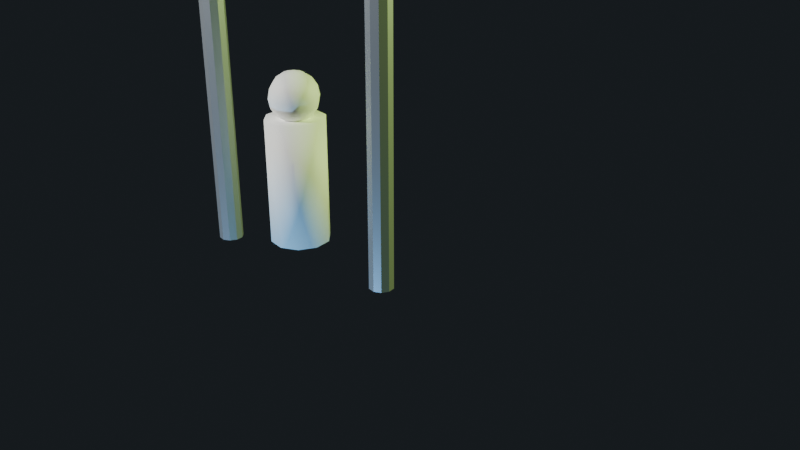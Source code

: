# Source: source.blend  (saved by Blender 4.5.92; exported with 4.5.12 LTS)
import bpy
from mathutils import Matrix  # noqa: F401  (used for matrix-valued properties, if any)

bpy.ops.wm.read_factory_settings(use_empty=True)
scene = bpy.context.scene
scene.name = 'Scene'

# ---- materials (node trees are filled in below, after node groups)
mat_steel = bpy.data.materials.new('Steel')
mat_safetylime = bpy.data.materials.new('SafetyLime')
mat_humanwhite = bpy.data.materials.new('HumanWhite')

# ---- material node trees
mat_steel.use_nodes = True; mat_steel.node_tree.nodes.clear()
_N = mat_steel.node_tree.nodes; _L = mat_steel.node_tree.links
n0 = _N.new('ShaderNodeBsdfPrincipled'); n0.name = 'Principled BSDF'; n0.location = (-200, 100)
n0.inputs[0].default_value = (0.47, 0.51, 0.55, 1.0)
n0.inputs[1].default_value = 0.7
n0.inputs[2].default_value = 0.4
n1 = _N.new('ShaderNodeOutputMaterial'); n1.name = 'Material Output'; n1.location = (200, 100)
_L.new(n0.outputs[0], n1.inputs[0])
n1.is_active_output = True
mat_safetylime.use_nodes = True; mat_safetylime.node_tree.nodes.clear()
_N = mat_safetylime.node_tree.nodes; _L = mat_safetylime.node_tree.links
n0 = _N.new('ShaderNodeBsdfPrincipled'); n0.name = 'Principled BSDF'; n0.location = (-200, 100)
n0.inputs[0].default_value = (0.73, 1.0, 0.27, 1.0)
n0.inputs[2].default_value = 0.3
n0.inputs[27].default_value = (0.73, 1.0, 0.27, 1.0)
n0.inputs[28].default_value = 1.6
n1 = _N.new('ShaderNodeOutputMaterial'); n1.name = 'Material Output'; n1.location = (200, 100)
_L.new(n0.outputs[0], n1.inputs[0])
n1.is_active_output = True
mat_humanwhite.use_nodes = True; mat_humanwhite.node_tree.nodes.clear()
_N = mat_humanwhite.node_tree.nodes; _L = mat_humanwhite.node_tree.links
n0 = _N.new('ShaderNodeBsdfPrincipled'); n0.name = 'Principled BSDF'; n0.location = (-200, 100)
n0.inputs[0].default_value = (0.95, 0.95, 0.92, 1.0)
n0.inputs[2].default_value = 0.6
n1 = _N.new('ShaderNodeOutputMaterial'); n1.name = 'Material Output'; n1.location = (200, 100)
_L.new(n0.outputs[0], n1.inputs[0])
n1.is_active_output = True

# ---- world
world_night = bpy.data.worlds.new('Night'); scene.world = world_night
world_night.use_nodes = True; world_night.node_tree.nodes.clear()
_N = world_night.node_tree.nodes; _L = world_night.node_tree.links
n0 = _N.new('ShaderNodeBackground'); n0.name = 'Background'; n0.location = (-200, 100)
n0.inputs[0].default_value = (0.012, 0.015, 0.018, 1.0)
n1 = _N.new('ShaderNodeOutputWorld'); n1.name = 'World Output'; n1.location = (200, 100)
_L.new(n0.outputs[0], n1.inputs[0])
n1.is_active_output = True

# ---- cameras
cam_camera = bpy.data.cameras.new('Camera')
cam_camera.lens = 40.0

# ---- lights
light_point = bpy.data.lights.new('Point', 'POINT')
light_point.color = (0.95, 0.95, 0.92)
light_point.energy = 900.0
light_point_001 = bpy.data.lights.new('Point.001', 'POINT')
light_point_001.color = (0.73, 1.0, 0.27)
light_point_001.energy = 700.0
light_point_002 = bpy.data.lights.new('Point.002', 'POINT')
light_point_002.color = (0.09, 0.23, 0.4)
light_point_002.energy = 200.0

# ---- meshes
me_cylinder = bpy.data.meshes.new('Cylinder')
me_cylinder.from_pydata([(0.0, 0.05, -0.7), (0.0, 0.05, 0.7), (0.02939, 0.04045, -0.7), (0.02939, 0.04045, 0.7), (0.04755, 0.01545, -0.7), (0.04755, 0.01545, 0.7), (0.04755, -0.01545, -0.7), (0.04755, -0.01545, 0.7), (0.02939, -0.04045, -0.7), (0.02939, -0.04045, 0.7), (0.0, -0.05, -0.7), (0.0, -0.05, 0.7), (-0.02939, -0.04045, -0.7), (-0.02939, -0.04045, 0.7), (-0.04755, -0.01545, -0.7), (-0.04755, -0.01545, 0.7), (-0.04755, 0.01545, -0.7), (-0.04755, 0.01545, 0.7), (-0.02939, 0.04045, -0.7), (-0.02939, 0.04045, 0.7)], [], [(0, 1, 3, 2), (2, 3, 5, 4), (4, 5, 7, 6), (6, 7, 9, 8), (8, 9, 11, 10), (10, 11, 13, 12), (12, 13, 15, 14), (14, 15, 17, 16), (3, 1, 19, 17, 15, 13, 11, 9, 7, 5), (16, 17, 19, 18), (18, 19, 1, 0), (0, 2, 4, 6, 8, 10, 12, 14, 16, 18)])
_uv = me_cylinder.uv_layers.new(name='UVMap')
_uv.uv.foreach_set('vector', [1.0, 0.5, 1.0, 1.0, 0.9, 1.0, 0.9, 0.5, 0.9, 0.5, 0.9, 1.0, 0.8, 1.0, 0.8, 0.5, 0.8, 0.5, 0.8, 1.0, 0.7, 1.0, 0.7, 0.5, 0.7, 0.5, 0.7, 1.0, 0.6, 1.0, 0.6, 0.5, 0.6, 0.5, 0.6, 1.0, 0.5, 1.0, 0.5, 0.5, 0.5, 0.5, 0.5, 1.0, 0.4, 1.0, 0.4, 0.5, 0.4, 0.5, 0.4, 1.0, 0.3, 1.0, 0.3, 0.5, 0.3, 0.5, 0.3, 1.0, 0.2, 1.0, 0.2, 0.5, 0.3911, 0.4442, 0.25, 0.49, 0.1089, 0.4442, 0.02175, 0.3242, 0.02175, 0.1758, 0.1089, 0.05584, 0.25, 0.01, 0.3911, 0.05584, 0.4783, 0.1758, 0.4783, 0.3242, 0.2, 0.5, 0.2, 1.0, 0.1, 1.0, 0.1, 0.5, 0.1, 0.5, 0.1, 1.0, -7.451e-08, 1.0, -7.451e-08, 0.5, 0.75, 0.49, 0.8911, 0.4442, 0.9783, 0.3242, 0.9783, 0.1758, 0.8911, 0.05584, 0.75, 0.01, 0.6089, 0.05584, 0.5217, 0.1758, 0.5217, 0.3242, 0.6089, 0.4442])
me_cylinder.materials.append(mat_steel)
me_cylinder.update()
me_cylinder_001 = bpy.data.meshes.new('Cylinder.001')
me_cylinder_001.from_pydata([(0.0, 0.05, -0.7), (0.0, 0.05, 0.7), (0.02939, 0.04045, -0.7), (0.02939, 0.04045, 0.7), (0.04755, 0.01545, -0.7), (0.04755, 0.01545, 0.7), (0.04755, -0.01545, -0.7), (0.04755, -0.01545, 0.7), (0.02939, -0.04045, -0.7), (0.02939, -0.04045, 0.7), (0.0, -0.05, -0.7), (0.0, -0.05, 0.7), (-0.02939, -0.04045, -0.7), (-0.02939, -0.04045, 0.7), (-0.04755, -0.01545, -0.7), (-0.04755, -0.01545, 0.7), (-0.04755, 0.01545, -0.7), (-0.04755, 0.01545, 0.7), (-0.02939, 0.04045, -0.7), (-0.02939, 0.04045, 0.7)], [], [(0, 1, 3, 2), (2, 3, 5, 4), (4, 5, 7, 6), (6, 7, 9, 8), (8, 9, 11, 10), (10, 11, 13, 12), (12, 13, 15, 14), (14, 15, 17, 16), (3, 1, 19, 17, 15, 13, 11, 9, 7, 5), (16, 17, 19, 18), (18, 19, 1, 0), (0, 2, 4, 6, 8, 10, 12, 14, 16, 18)])
_uv = me_cylinder_001.uv_layers.new(name='UVMap')
_uv.uv.foreach_set('vector', [1.0, 0.5, 1.0, 1.0, 0.9, 1.0, 0.9, 0.5, 0.9, 0.5, 0.9, 1.0, 0.8, 1.0, 0.8, 0.5, 0.8, 0.5, 0.8, 1.0, 0.7, 1.0, 0.7, 0.5, 0.7, 0.5, 0.7, 1.0, 0.6, 1.0, 0.6, 0.5, 0.6, 0.5, 0.6, 1.0, 0.5, 1.0, 0.5, 0.5, 0.5, 0.5, 0.5, 1.0, 0.4, 1.0, 0.4, 0.5, 0.4, 0.5, 0.4, 1.0, 0.3, 1.0, 0.3, 0.5, 0.3, 0.5, 0.3, 1.0, 0.2, 1.0, 0.2, 0.5, 0.3911, 0.4442, 0.25, 0.49, 0.1089, 0.4442, 0.02175, 0.3242, 0.02175, 0.1758, 0.1089, 0.05584, 0.25, 0.01, 0.3911, 0.05584, 0.4783, 0.1758, 0.4783, 0.3242, 0.2, 0.5, 0.2, 1.0, 0.1, 1.0, 0.1, 0.5, 0.1, 0.5, 0.1, 1.0, -7.451e-08, 1.0, -7.451e-08, 0.5, 0.75, 0.49, 0.8911, 0.4442, 0.9783, 0.3242, 0.9783, 0.1758, 0.8911, 0.05584, 0.75, 0.01, 0.6089, 0.05584, 0.5217, 0.1758, 0.5217, 0.3242, 0.6089, 0.4442])
me_cylinder_001.materials.append(mat_steel)
me_cylinder_001.update()
me_cube = bpy.data.meshes.new('Cube')
me_cube.from_pydata([(-0.5, -0.5, -0.5), (-0.5, -0.5, 0.5), (-0.5, 0.5, -0.5), (-0.5, 0.5, 0.5), (0.5, -0.5, -0.5), (0.5, -0.5, 0.5), (0.5, 0.5, -0.5), (0.5, 0.5, 0.5)], [], [(0, 1, 3, 2), (2, 3, 7, 6), (6, 7, 5, 4), (4, 5, 1, 0), (2, 6, 4, 0), (7, 3, 1, 5)])
_uv = me_cube.uv_layers.new(name='UVMap')
_uv.uv.foreach_set('vector', [0.375, 0.0, 0.625, 0.0, 0.625, 0.25, 0.375, 0.25, 0.375, 0.25, 0.625, 0.25, 0.625, 0.5, 0.375, 0.5, 0.375, 0.5, 0.625, 0.5, 0.625, 0.75, 0.375, 0.75, 0.375, 0.75, 0.625, 0.75, 0.625, 1.0, 0.375, 1.0, 0.125, 0.5, 0.375, 0.5, 0.375, 0.75, 0.125, 0.75, 0.625, 0.5, 0.875, 0.5, 0.875, 0.75, 0.625, 0.75])
me_cube.materials.append(mat_steel)
me_cube.update()
me_cube_001 = bpy.data.meshes.new('Cube.001')
me_cube_001.from_pydata([(-0.5, -0.5, -0.5), (-0.5, -0.5, 0.5), (-0.5, 0.5, -0.5), (-0.5, 0.5, 0.5), (0.5, -0.5, -0.5), (0.5, -0.5, 0.5), (0.5, 0.5, -0.5), (0.5, 0.5, 0.5)], [], [(0, 1, 3, 2), (2, 3, 7, 6), (6, 7, 5, 4), (4, 5, 1, 0), (2, 6, 4, 0), (7, 3, 1, 5)])
_uv = me_cube_001.uv_layers.new(name='UVMap')
_uv.uv.foreach_set('vector', [0.375, 0.0, 0.625, 0.0, 0.625, 0.25, 0.375, 0.25, 0.375, 0.25, 0.625, 0.25, 0.625, 0.5, 0.375, 0.5, 0.375, 0.5, 0.625, 0.5, 0.625, 0.75, 0.375, 0.75, 0.375, 0.75, 0.625, 0.75, 0.625, 1.0, 0.375, 1.0, 0.125, 0.5, 0.375, 0.5, 0.375, 0.75, 0.125, 0.75, 0.625, 0.5, 0.875, 0.5, 0.875, 0.75, 0.625, 0.75])
me_cube_001.materials.append(mat_safetylime)
me_cube_001.update()
me_cylinder_002 = bpy.data.meshes.new('Cylinder.002')
me_cylinder_002.from_pydata([(0.0, 0.12, -0.25), (0.0, 0.12, 0.25), (0.07053, 0.09708, -0.25), (0.07053, 0.09708, 0.25), (0.1141, 0.03708, -0.25), (0.1141, 0.03708, 0.25), (0.1141, -0.03708, -0.25), (0.1141, -0.03708, 0.25), (0.07053, -0.09708, -0.25), (0.07053, -0.09708, 0.25), (0.0, -0.12, -0.25), (0.0, -0.12, 0.25), (-0.07053, -0.09708, -0.25), (-0.07053, -0.09708, 0.25), (-0.1141, -0.03708, -0.25), (-0.1141, -0.03708, 0.25), (-0.1141, 0.03708, -0.25), (-0.1141, 0.03708, 0.25), (-0.07053, 0.09708, -0.25), (-0.07053, 0.09708, 0.25)], [], [(0, 1, 3, 2), (2, 3, 5, 4), (4, 5, 7, 6), (6, 7, 9, 8), (8, 9, 11, 10), (10, 11, 13, 12), (12, 13, 15, 14), (14, 15, 17, 16), (3, 1, 19, 17, 15, 13, 11, 9, 7, 5), (16, 17, 19, 18), (18, 19, 1, 0), (0, 2, 4, 6, 8, 10, 12, 14, 16, 18)])
me_cylinder_002.polygons.foreach_set('use_smooth', [True] * 12)
_uv = me_cylinder_002.uv_layers.new(name='UVMap')
_uv.uv.foreach_set('vector', [1.0, 0.5, 1.0, 1.0, 0.9, 1.0, 0.9, 0.5, 0.9, 0.5, 0.9, 1.0, 0.8, 1.0, 0.8, 0.5, 0.8, 0.5, 0.8, 1.0, 0.7, 1.0, 0.7, 0.5, 0.7, 0.5, 0.7, 1.0, 0.6, 1.0, 0.6, 0.5, 0.6, 0.5, 0.6, 1.0, 0.5, 1.0, 0.5, 0.5, 0.5, 0.5, 0.5, 1.0, 0.4, 1.0, 0.4, 0.5, 0.4, 0.5, 0.4, 1.0, 0.3, 1.0, 0.3, 0.5, 0.3, 0.5, 0.3, 1.0, 0.2, 1.0, 0.2, 0.5, 0.3911, 0.4442, 0.25, 0.49, 0.1089, 0.4442, 0.02175, 0.3242, 0.02175, 0.1758, 0.1089, 0.05584, 0.25, 0.01, 0.3911, 0.05584, 0.4783, 0.1758, 0.4783, 0.3242, 0.2, 0.5, 0.2, 1.0, 0.1, 1.0, 0.1, 0.5, 0.1, 0.5, 0.1, 1.0, -7.451e-08, 1.0, -7.451e-08, 0.5, 0.75, 0.49, 0.8911, 0.4442, 0.9783, 0.3242, 0.9783, 0.1758, 0.8911, 0.05584, 0.75, 0.01, 0.6089, 0.05584, 0.5217, 0.1758, 0.5217, 0.3242, 0.6089, 0.4442])
me_cylinder_002.materials.append(mat_humanwhite)
me_cylinder_002.update()
me_sphere = bpy.data.meshes.new('Sphere')
me_sphere.from_pydata([(0.02249, 0.03096, 0.09239), (0.04156, 0.05721, 0.07071), (0.0543, 0.07474, 0.03827), (0.05878, 0.0809, 0.0), (0.0543, 0.07474, -0.03827), (0.04156, 0.05721, -0.07071), (0.02249, 0.03096, -0.09239), (0.0364, 0.01183, 0.09239), (0.06725, 0.02185, 0.07071), (0.08787, 0.02855, 0.03827), (0.09511, 0.0309, 0.0), (0.08787, 0.02855, -0.03827), (0.06725, 0.02185, -0.07071), (0.0364, 0.01183, -0.09239), (0.0364, -0.01183, 0.09239), (0.06725, -0.02185, 0.07071), (0.08787, -0.02855, 0.03827), (0.09511, -0.0309, 0.0), (0.08787, -0.02855, -0.03827), (0.06725, -0.02185, -0.07071), (0.0364, -0.01183, -0.09239), (0.02249, -0.03096, 0.09239), (0.04156, -0.05721, 0.07071), (0.0543, -0.07474, 0.03827), (0.05878, -0.0809, 0.0), (0.0543, -0.07474, -0.03827), (0.04156, -0.05721, -0.07071), (0.02249, -0.03096, -0.09239), (3.725e-09, -0.03827, 0.09239), (0.0, -0.07071, 0.07071), (7.451e-09, -0.09239, 0.03827), (7.451e-09, -0.1, 0.0), (7.451e-09, -0.09239, -0.03827), (0.0, -0.07071, -0.07071), (3.725e-09, -0.03827, -0.09239), (-0.02249, -0.03096, 0.09239), (-0.04156, -0.05721, 0.07071), (-0.0543, -0.07474, 0.03827), (-0.05878, -0.0809, 0.0), (-0.0543, -0.07474, -0.03827), (-0.04156, -0.05721, -0.07071), (-0.02249, -0.03096, -0.09239), (0.0, 0.0, 0.1), (-0.0364, -0.01183, 0.09239), (-0.06725, -0.02185, 0.07071), (-0.08787, -0.02855, 0.03827), (-0.09511, -0.0309, 0.0), (-0.08787, -0.02855, -0.03827), (-0.06725, -0.02185, -0.07071), (-0.0364, -0.01183, -0.09239), (0.0, 0.0, -0.1), (-0.0364, 0.01183, 0.09239), (-0.06725, 0.02185, 0.07071), (-0.08787, 0.02855, 0.03827), (-0.09511, 0.0309, 0.0), (-0.08787, 0.02855, -0.03827), (-0.06725, 0.02185, -0.07071), (-0.0364, 0.01183, -0.09239), (-0.02249, 0.03096, 0.09239), (-0.04156, 0.05721, 0.07071), (-0.0543, 0.07474, 0.03827), (-0.05878, 0.0809, 0.0), (-0.0543, 0.07474, -0.03827), (-0.04156, 0.05721, -0.07071), (-0.02249, 0.03096, -0.09239), (-7.451e-09, 0.03827, 0.09239), (0.0, 0.07071, 0.07071), (-1.863e-08, 0.09239, 0.03827), (-1.863e-08, 0.1, 0.0), (-1.863e-08, 0.09239, -0.03827), (0.0, 0.07071, -0.07071), (-7.451e-09, 0.03827, -0.09239)], [], [(50, 71, 6), (70, 69, 4, 5), (68, 67, 2, 3), (66, 65, 0, 1), (71, 70, 5, 6), (69, 68, 3, 4), (67, 66, 1, 2), (65, 42, 0), (6, 5, 12, 13), (4, 3, 10, 11), (2, 1, 8, 9), (0, 42, 7), (50, 6, 13), (5, 4, 11, 12), (3, 2, 9, 10), (1, 0, 7, 8), (11, 10, 17, 18), (9, 8, 15, 16), (7, 42, 14), (50, 13, 20), (12, 11, 18, 19), (10, 9, 16, 17), (8, 7, 14, 15), (13, 12, 19, 20), (50, 20, 27), (19, 18, 25, 26), (17, 16, 23, 24), (15, 14, 21, 22), (20, 19, 26, 27), (18, 17, 24, 25), (16, 15, 22, 23), (14, 42, 21), (24, 23, 30, 31), (22, 21, 28, 29), (27, 26, 33, 34), (25, 24, 31, 32), (23, 22, 29, 30), (21, 42, 28), (50, 27, 34), (26, 25, 32, 33), (34, 33, 40, 41), (32, 31, 38, 39), (30, 29, 36, 37), (28, 42, 35), (50, 34, 41), (33, 32, 39, 40), (31, 30, 37, 38), (29, 28, 35, 36), (37, 36, 44, 45), (35, 42, 43), (50, 41, 49), (40, 39, 47, 48), (38, 37, 45, 46), (36, 35, 43, 44), (41, 40, 48, 49), (39, 38, 46, 47), (50, 49, 57), (48, 47, 55, 56), (46, 45, 53, 54), (44, 43, 51, 52), (49, 48, 56, 57), (47, 46, 54, 55), (45, 44, 52, 53), (43, 42, 51), (52, 51, 58, 59), (57, 56, 63, 64), (55, 54, 61, 62), (53, 52, 59, 60), (51, 42, 58), (50, 57, 64), (56, 55, 62, 63), (54, 53, 60, 61), (64, 63, 70, 71), (62, 61, 68, 69), (60, 59, 66, 67), (58, 42, 65), (50, 64, 71), (63, 62, 69, 70), (61, 60, 67, 68), (59, 58, 65, 66)])
me_sphere.polygons.foreach_set('use_smooth', [True] * 80)
_uv = me_sphere.uv_layers.new(name='UVMap')
_uv.uv.foreach_set('vector', [0.65, 5.96e-08, 0.7, 0.125, 0.6, 0.125, 0.7, 0.25, 0.7, 0.375, 0.6, 0.375, 0.6, 0.25, 0.7, 0.5, 0.7, 0.625, 0.6, 0.625, 0.6, 0.5, 0.7, 0.75, 0.7, 0.875, 0.6, 0.875, 0.6, 0.75, 0.7, 0.125, 0.7, 0.25, 0.6, 0.25, 0.6, 0.125, 0.7, 0.375, 0.7, 0.5, 0.6, 0.5, 0.6, 0.375, 0.7, 0.625, 0.7, 0.75, 0.6, 0.75, 0.6, 0.625, 0.7, 0.875, 0.65, 1.0, 0.6, 0.875, 0.6, 0.125, 0.6, 0.25, 0.5, 0.25, 0.5, 0.125, 0.6, 0.375, 0.6, 0.5, 0.5, 0.5, 0.5, 0.375, 0.6, 0.625, 0.6, 0.75, 0.5, 0.75, 0.5, 0.625, 0.6, 0.875, 0.55, 1.0, 0.5, 0.875, 0.55, 5.96e-08, 0.6, 0.125, 0.5, 0.125, 0.6, 0.25, 0.6, 0.375, 0.5, 0.375, 0.5, 0.25, 0.6, 0.5, 0.6, 0.625, 0.5, 0.625, 0.5, 0.5, 0.6, 0.75, 0.6, 0.875, 0.5, 0.875, 0.5, 0.75, 0.5, 0.375, 0.5, 0.5, 0.4, 0.5, 0.4, 0.375, 0.5, 0.625, 0.5, 0.75, 0.4, 0.75, 0.4, 0.625, 0.5, 0.875, 0.45, 1.0, 0.4, 0.875, 0.45, 5.96e-08, 0.5, 0.125, 0.4, 0.125, 0.5, 0.25, 0.5, 0.375, 0.4, 0.375, 0.4, 0.25, 0.5, 0.5, 0.5, 0.625, 0.4, 0.625, 0.4, 0.5, 0.5, 0.75, 0.5, 0.875, 0.4, 0.875, 0.4, 0.75, 0.5, 0.125, 0.5, 0.25, 0.4, 0.25, 0.4, 0.125, 0.35, 5.96e-08, 0.4, 0.125, 0.3, 0.125, 0.4, 0.25, 0.4, 0.375, 0.3, 0.375, 0.3, 0.25, 0.4, 0.5, 0.4, 0.625, 0.3, 0.625, 0.3, 0.5, 0.4, 0.75, 0.4, 0.875, 0.3, 0.875, 0.3, 0.75, 0.4, 0.125, 0.4, 0.25, 0.3, 0.25, 0.3, 0.125, 0.4, 0.375, 0.4, 0.5, 0.3, 0.5, 0.3, 0.375, 0.4, 0.625, 0.4, 0.75, 0.3, 0.75, 0.3, 0.625, 0.4, 0.875, 0.35, 1.0, 0.3, 0.875, 0.3, 0.5, 0.3, 0.625, 0.2, 0.625, 0.2, 0.5, 0.3, 0.75, 0.3, 0.875, 0.2, 0.875, 0.2, 0.75, 0.3, 0.125, 0.3, 0.25, 0.2, 0.25, 0.2, 0.125, 0.3, 0.375, 0.3, 0.5, 0.2, 0.5, 0.2, 0.375, 0.3, 0.625, 0.3, 0.75, 0.2, 0.75, 0.2, 0.625, 0.3, 0.875, 0.25, 1.0, 0.2, 0.875, 0.25, 5.96e-08, 0.3, 0.125, 0.2, 0.125, 0.3, 0.25, 0.3, 0.375, 0.2, 0.375, 0.2, 0.25, 0.2, 0.125, 0.2, 0.25, 0.1, 0.25, 0.1, 0.125, 0.2, 0.375, 0.2, 0.5, 0.1, 0.5, 0.1, 0.375, 0.2, 0.625, 0.2, 0.75, 0.1, 0.75, 0.1, 0.625, 0.2, 0.875, 0.15, 1.0, 0.1, 0.875, 0.15, 5.96e-08, 0.2, 0.125, 0.1, 0.125, 0.2, 0.25, 0.2, 0.375, 0.1, 0.375, 0.1, 0.25, 0.2, 0.5, 0.2, 0.625, 0.1, 0.625, 0.1, 0.5, 0.2, 0.75, 0.2, 0.875, 0.1, 0.875, 0.1, 0.75, 0.1, 0.625, 0.1, 0.75, 0.0, 0.75, 0.0, 0.625, 0.1, 0.875, 0.05, 1.0, 0.0, 0.875, 0.05, 5.96e-08, 0.1, 0.125, 0.0, 0.125, 0.1, 0.25, 0.1, 0.375, 0.0, 0.375, 0.0, 0.25, 0.1, 0.5, 0.1, 0.625, 0.0, 0.625, 0.0, 0.5, 0.1, 0.75, 0.1, 0.875, 0.0, 0.875, 0.0, 0.75, 0.1, 0.125, 0.1, 0.25, 0.0, 0.25, 0.0, 0.125, 0.1, 0.375, 0.1, 0.5, 0.0, 0.5, 0.0, 0.375, 0.95, 5.96e-08, 1.0, 0.125, 0.9, 0.125, 1.0, 0.25, 1.0, 0.375, 0.9, 0.375, 0.9, 0.25, 1.0, 0.5, 1.0, 0.625, 0.9, 0.625, 0.9, 0.5, 1.0, 0.75, 1.0, 0.875, 0.9, 0.875, 0.9, 0.75, 1.0, 0.125, 1.0, 0.25, 0.9, 0.25, 0.9, 0.125, 1.0, 0.375, 1.0, 0.5, 0.9, 0.5, 0.9, 0.375, 1.0, 0.625, 1.0, 0.75, 0.9, 0.75, 0.9, 0.625, 1.0, 0.875, 0.95, 1.0, 0.9, 0.875, 0.9, 0.75, 0.9, 0.875, 0.8, 0.875, 0.8, 0.75, 0.9, 0.125, 0.9, 0.25, 0.8, 0.25, 0.8, 0.125, 0.9, 0.375, 0.9, 0.5, 0.8, 0.5, 0.8, 0.375, 0.9, 0.625, 0.9, 0.75, 0.8, 0.75, 0.8, 0.625, 0.9, 0.875, 0.85, 1.0, 0.8, 0.875, 0.85, 5.96e-08, 0.9, 0.125, 0.8, 0.125, 0.9, 0.25, 0.9, 0.375, 0.8, 0.375, 0.8, 0.25, 0.9, 0.5, 0.9, 0.625, 0.8, 0.625, 0.8, 0.5, 0.8, 0.125, 0.8, 0.25, 0.7, 0.25, 0.7, 0.125, 0.8, 0.375, 0.8, 0.5, 0.7, 0.5, 0.7, 0.375, 0.8, 0.625, 0.8, 0.75, 0.7, 0.75, 0.7, 0.625, 0.8, 0.875, 0.75, 1.0, 0.7, 0.875, 0.75, 5.96e-08, 0.8, 0.125, 0.7, 0.125, 0.8, 0.25, 0.8, 0.375, 0.7, 0.375, 0.7, 0.25, 0.8, 0.5, 0.8, 0.625, 0.7, 0.625, 0.7, 0.5, 0.8, 0.75, 0.8, 0.875, 0.7, 0.875, 0.7, 0.75])
me_sphere.materials.append(mat_humanwhite)
me_sphere.update()

# ---- objects
ob_gate = bpy.data.objects.new('Gate', None)
ob_post = bpy.data.objects.new('Post', me_cylinder)
ob_post_001 = bpy.data.objects.new('Post.001', me_cylinder_001)
ob_lintel = bpy.data.objects.new('Lintel', me_cube)
ob_signage = bpy.data.objects.new('Signage', me_cube_001)
ob_humanglyph = bpy.data.objects.new('HumanGlyph', None)
ob_glyphbody = bpy.data.objects.new('GlyphBody', me_cylinder_002)
ob_glyphhead = bpy.data.objects.new('GlyphHead', me_sphere)
ob_postercam = bpy.data.objects.new('PosterCam', cam_camera)
ob_key = bpy.data.objects.new('Key', light_point)
ob_rim = bpy.data.objects.new('Rim', light_point_001)
ob_fill = bpy.data.objects.new('Fill', light_point_002)

# ---- transforms, parenting, visibility, modifiers, constraints
ob_gate.location = (0.0, 0.0, 0.0)
ob_post.parent = ob_gate
ob_post.location = (-0.4, 0.0, 0.7)
ob_post_001.parent = ob_gate
ob_post_001.location = (0.4, 0.0, 0.7)
ob_lintel.parent = ob_gate
ob_lintel.location = (0.0, 0.0, 1.4)
ob_lintel.scale = (0.9, 0.08, 0.08)
ob_signage.parent = ob_gate
ob_signage.location = (0.0, -0.06, 1.6)
ob_signage.scale = (0.5, 0.02, 0.15)
ob_humanglyph.location = (0.0, 0.0, 0.0)
ob_glyphbody.parent = ob_humanglyph
ob_glyphbody.location = (0.0, 0.0, 0.35)
ob_glyphhead.parent = ob_humanglyph
ob_glyphhead.location = (0.0, 0.0, 0.68)
ob_postercam.location = (2.2, -2.4, 1.6)
ob_postercam.rotation_euler = (1.15, 0.0, 0.62)
ob_key.location = (-2.0, -3.0, 3.0)
ob_rim.location = (3.0, 2.0, 2.0)
ob_fill.location = (0.0, -1.0, -1.0)

# ---- collection membership
scene.collection.objects.link(ob_gate)
scene.collection.objects.link(ob_post)
scene.collection.objects.link(ob_post_001)
scene.collection.objects.link(ob_lintel)
scene.collection.objects.link(ob_signage)
scene.collection.objects.link(ob_humanglyph)
scene.collection.objects.link(ob_glyphbody)
scene.collection.objects.link(ob_glyphhead)
scene.collection.objects.link(ob_postercam)
scene.collection.objects.link(ob_key)
scene.collection.objects.link(ob_rim)
scene.collection.objects.link(ob_fill)

# ---- scene / render settings (as saved in the file)
scene.camera = ob_postercam
scene.frame_start = 1; scene.frame_end = 250; scene.frame_set(1)
scene.render.engine = 'BLENDER_EEVEE_NEXT'
scene.render.resolution_x = 1280
scene.render.resolution_y = 720
bpy.context.view_layer.update()
